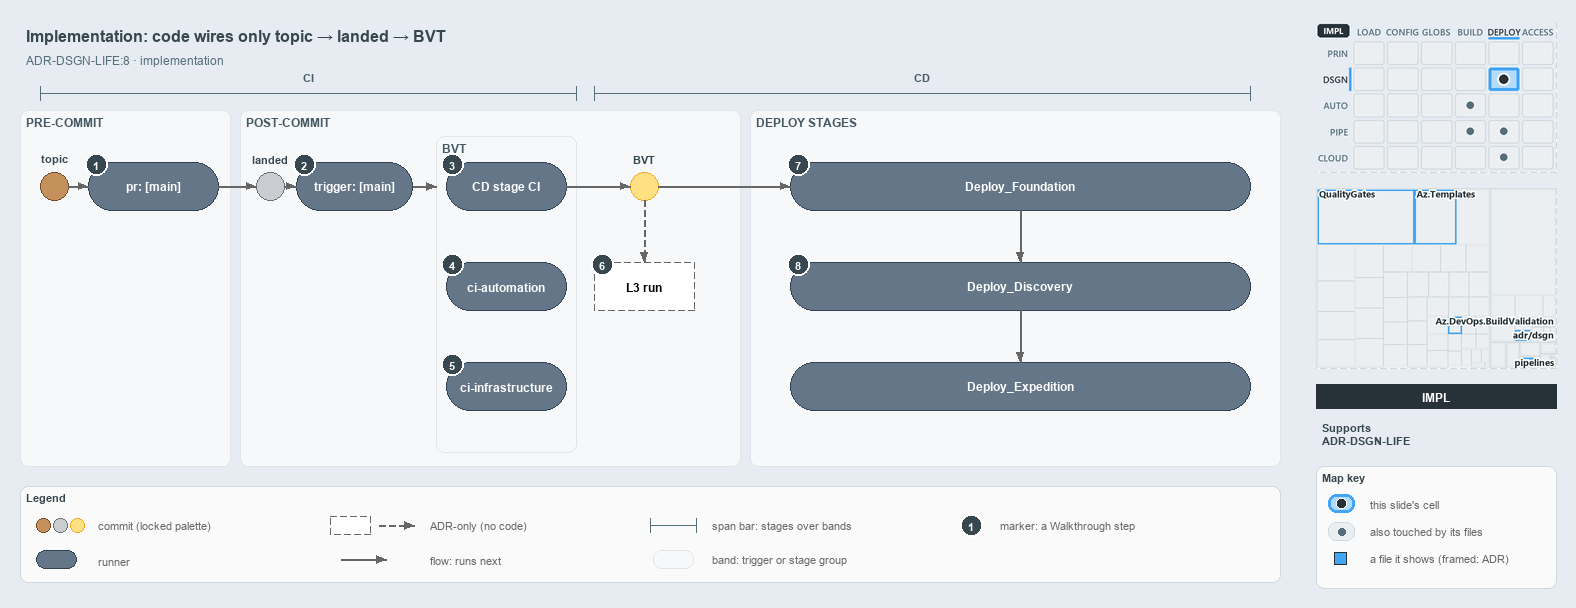

The diagram above was exported from draw.io. Its source (the exported page's mxGraphModel, read from the mxfile embedded in the PNG):
<mxGraphModel dx="1024" dy="768" grid="0" gridSize="10" guides="1" tooltips="1" connect="1" arrows="1" fold="1" page="1" pageScale="1" pageWidth="1572" pageHeight="600" background="#E6ECF2" math="0" shadow="0">
  <root>
    <mxCell id="0" />
    <mxCell id="1" parent="0" />
    <mxCell id="title" value="Implementation: code wires only topic &amp;#8594; landed &amp;#8594; BVT" style="text;html=1;align=left;verticalAlign=middle;fontSize=16;fontStyle=1;fontColor=#37474F;" vertex="1" parent="1">
      <mxGeometry x="20" y="14" width="1260" height="30" as="geometry" />
    </mxCell>
    <mxCell id="subtitle" value="ADR-DSGN-LIFE:8 &amp;#183; implementation" style="text;html=1;align=left;verticalAlign=middle;fontSize=12;fontColor=#546E7A;" vertex="1" parent="1">
      <mxGeometry x="20" y="44" width="1240" height="20" as="geometry" />
    </mxCell>
    <mxCell id="span-ci" value="" style="shape=crossbar;whiteSpace=wrap;html=1;rounded=1;fillColor=none;strokeColor=#546E7A;strokeWidth=1.5;" vertex="1" parent="1">
      <mxGeometry x="40" y="80" width="536" height="14" as="geometry" />
    </mxCell>
    <mxCell id="span-ci-label" value="CI" style="text;html=1;align=center;verticalAlign=middle;fontSize=11;fontStyle=1;fontColor=#455A64;labelBackgroundColor=#F6F8FA;" vertex="1" parent="1">
      <mxGeometry x="273" y="62" width="70" height="16" as="geometry" />
    </mxCell>
    <mxCell id="span-cd" value="" style="shape=crossbar;whiteSpace=wrap;html=1;rounded=1;fillColor=none;strokeColor=#546E7A;strokeWidth=1.5;" vertex="1" parent="1">
      <mxGeometry x="594" y="80" width="656" height="14" as="geometry" />
    </mxCell>
    <mxCell id="span-cd-label" value="CD" style="text;html=1;align=center;verticalAlign=middle;fontSize=11;fontStyle=1;fontColor=#455A64;labelBackgroundColor=#F6F8FA;" vertex="1" parent="1">
      <mxGeometry x="887" y="62" width="70" height="16" as="geometry" />
    </mxCell>
    <mxCell id="band-pre" value="PRE-COMMIT" style="rounded=1;html=1;arcSize=3;fillColor=#F6F8FA;strokeColor=#E1E4E8;verticalAlign=top;align=left;spacingLeft=8;fontStyle=1;fontSize=12;fontColor=#455A64;" vertex="1" parent="1">
      <mxGeometry x="20" y="104" width="210" height="356" as="geometry" />
    </mxCell>
    <mxCell id="band-post" value="POST-COMMIT" style="rounded=1;html=1;arcSize=3;fillColor=#F6F8FA;strokeColor=#E1E4E8;verticalAlign=top;align=left;spacingLeft=8;fontStyle=1;fontSize=12;fontColor=#455A64;" vertex="1" parent="1">
      <mxGeometry x="240" y="104" width="500" height="356" as="geometry" />
    </mxCell>
    <mxCell id="band-deploy" value="DEPLOY STAGES" style="rounded=1;html=1;arcSize=3;fillColor=#F6F8FA;strokeColor=#E1E4E8;verticalAlign=top;align=left;spacingLeft=8;fontStyle=1;fontSize=12;fontColor=#455A64;" vertex="1" parent="1">
      <mxGeometry x="750" y="104" width="530" height="356" as="geometry" />
    </mxCell>
    <mxCell id="band-bvt" value="BVT" style="rounded=1;html=1;arcSize=3;fillColor=#F6F8FA;strokeColor=#E1E4E8;verticalAlign=top;align=left;spacingLeft=8;fontStyle=1;fontSize=12;fontColor=#455A64;" vertex="1" parent="1">
      <mxGeometry x="436" y="130" width="140" height="316" as="geometry" />
    </mxCell>
    <mxCell id="dot-topic" value="" style="ellipse;html=1;fillColor=#C4915C;strokeColor=#7A4B25;strokeWidth=1.5;fontStyle=1;fontSize=11;" vertex="1" parent="1">
      <mxGeometry x="40" y="166" width="28" height="28" as="geometry" />
    </mxCell>
    <mxCell id="dot-topic-name" value="topic" style="text;html=1;align=center;verticalAlign=middle;fontSize=11;fontStyle=1;fontColor=#37474F;" vertex="1" parent="1">
      <mxGeometry x="24" y="144" width="60" height="16" as="geometry" />
    </mxCell>
    <mxCell id="run-pr" value="&lt;b&gt;pr: [main]&lt;/b&gt;" style="rounded=1;arcSize=50;whiteSpace=wrap;html=1;fillColor=#647687;strokeColor=#314354;fontColor=#FFFFFF;fontSize=12;" vertex="1" parent="1">
      <mxGeometry x="88" y="156" width="130" height="48" as="geometry" />
    </mxCell>
    <mxCell id="dot-landed" value="" style="ellipse;html=1;fillColor=#C9CCD1;strokeColor=#6B7178;strokeWidth=1.5;fontStyle=1;fontSize=11;" vertex="1" parent="1">
      <mxGeometry x="256" y="166" width="28" height="28" as="geometry" />
    </mxCell>
    <mxCell id="dot-landed-name" value="landed" style="text;html=1;align=center;verticalAlign=middle;fontSize=11;fontStyle=1;fontColor=#37474F;" vertex="1" parent="1">
      <mxGeometry x="235" y="144" width="70" height="16" as="geometry" />
    </mxCell>
    <mxCell id="run-trigger" value="&lt;b&gt;trigger: [main]&lt;/b&gt;" style="rounded=1;arcSize=50;whiteSpace=wrap;html=1;fillColor=#647687;strokeColor=#314354;fontColor=#FFFFFF;fontSize=12;" vertex="1" parent="1">
      <mxGeometry x="296" y="156" width="116" height="48" as="geometry" />
    </mxCell>
    <mxCell id="run-cdci" value="&lt;b&gt;CD stage CI&lt;/b&gt;" style="rounded=1;arcSize=50;whiteSpace=wrap;html=1;fillColor=#647687;strokeColor=#314354;fontColor=#FFFFFF;fontSize=12;" vertex="1" parent="1">
      <mxGeometry x="446" y="156" width="120" height="48" as="geometry" />
    </mxCell>
    <mxCell id="run-ciauto" value="&lt;b&gt;ci-automation&lt;/b&gt;" style="rounded=1;arcSize=50;whiteSpace=wrap;html=1;fillColor=#647687;strokeColor=#314354;fontColor=#FFFFFF;fontSize=12;" vertex="1" parent="1">
      <mxGeometry x="446" y="256" width="120" height="48" as="geometry" />
    </mxCell>
    <mxCell id="run-ciinfra" value="&lt;b&gt;ci-infrastructure&lt;/b&gt;" style="rounded=1;arcSize=50;whiteSpace=wrap;html=1;fillColor=#647687;strokeColor=#314354;fontColor=#FFFFFF;fontSize=12;" vertex="1" parent="1">
      <mxGeometry x="446" y="356" width="120" height="48" as="geometry" />
    </mxCell>
    <mxCell id="dot-bvt" value="" style="ellipse;html=1;fillColor=#FFE082;strokeColor=#F9A825;strokeWidth=1.5;fontStyle=1;fontSize=11;" vertex="1" parent="1">
      <mxGeometry x="630" y="166" width="28" height="28" as="geometry" />
    </mxCell>
    <mxCell id="dot-bvt-name" value="BVT" style="text;html=1;align=center;verticalAlign=middle;fontSize=11;fontStyle=1;fontColor=#37474F;" vertex="1" parent="1">
      <mxGeometry x="614" y="144" width="60" height="16" as="geometry" />
    </mxCell>
    <mxCell id="adr-l3" value="&lt;b&gt;L3 run&lt;/b&gt;" style="rounded=1;arcSize=50;whiteSpace=wrap;html=1;fillColor=#FFFFFF;strokeColor=#666666;dashed=1;fontSize=12;" vertex="1" parent="1">
      <mxGeometry x="594" y="256" width="100" height="48" as="geometry" />
    </mxCell>
    <mxCell id="run-foundation" value="&lt;b&gt;Deploy_Foundation&lt;/b&gt;" style="rounded=1;arcSize=50;whiteSpace=wrap;html=1;fillColor=#647687;strokeColor=#314354;fontColor=#FFFFFF;fontSize=12;" vertex="1" parent="1">
      <mxGeometry x="790" y="156" width="460" height="48" as="geometry" />
    </mxCell>
    <mxCell id="run-discovery" value="&lt;b&gt;Deploy_Discovery&lt;/b&gt;" style="rounded=1;arcSize=50;whiteSpace=wrap;html=1;fillColor=#647687;strokeColor=#314354;fontColor=#FFFFFF;fontSize=12;" vertex="1" parent="1">
      <mxGeometry x="790" y="256" width="460" height="48" as="geometry" />
    </mxCell>
    <mxCell id="run-expedition" value="&lt;b&gt;Deploy_Expedition&lt;/b&gt;" style="rounded=1;arcSize=50;whiteSpace=wrap;html=1;fillColor=#647687;strokeColor=#314354;fontColor=#FFFFFF;fontSize=12;" vertex="1" parent="1">
      <mxGeometry x="790" y="356" width="460" height="48" as="geometry" />
    </mxCell>
    <mxCell id="edge-topic-pr" value="" style="edgeStyle=orthogonalEdgeStyle;rounded=1;html=1;fontSize=11;endArrow=block;strokeColor=#666666;" edge="1" parent="1" source="dot-topic" target="run-pr">
      <mxGeometry relative="1" as="geometry" />
    </mxCell>
    <mxCell id="edge-pr-landed" value="" style="edgeStyle=orthogonalEdgeStyle;rounded=1;html=1;fontSize=11;endArrow=block;strokeColor=#666666;" edge="1" parent="1" source="run-pr" target="dot-landed">
      <mxGeometry relative="1" as="geometry" />
    </mxCell>
    <mxCell id="edge-landed-trigger" value="" style="edgeStyle=orthogonalEdgeStyle;rounded=1;html=1;fontSize=11;endArrow=block;strokeColor=#666666;" edge="1" parent="1" source="dot-landed" target="run-trigger">
      <mxGeometry relative="1" as="geometry" />
    </mxCell>
    <mxCell id="p-trigger-bvt-a" value="" style="text;html=1;strokeColor=none;fillColor=none;" vertex="1" parent="1">
      <mxGeometry x="412" y="180" width="1" height="1" as="geometry" />
    </mxCell>
    <mxCell id="p-trigger-bvt-b" value="" style="text;html=1;strokeColor=none;fillColor=none;" vertex="1" parent="1">
      <mxGeometry x="436" y="180" width="1" height="1" as="geometry" />
    </mxCell>
    <mxCell id="edge-trigger-bvt" value="" style="edgeStyle=orthogonalEdgeStyle;rounded=1;html=1;fontSize=11;endArrow=block;strokeColor=#666666;" edge="1" parent="1" source="p-trigger-bvt-a" target="p-trigger-bvt-b">
      <mxGeometry relative="1" as="geometry" />
    </mxCell>
    <mxCell id="edge-cdci-bvt" value="" style="edgeStyle=orthogonalEdgeStyle;rounded=1;html=1;fontSize=11;endArrow=block;strokeColor=#666666;" edge="1" parent="1" source="run-cdci" target="dot-bvt">
      <mxGeometry relative="1" as="geometry" />
    </mxCell>
    <mxCell id="edge-bvt-l3" value="" style="edgeStyle=orthogonalEdgeStyle;rounded=1;html=1;fontSize=11;endArrow=block;strokeColor=#666666;dashed=1;" edge="1" parent="1" source="dot-bvt" target="adr-l3">
      <mxGeometry relative="1" as="geometry" />
    </mxCell>
    <mxCell id="edge-bvt-foundation" value="" style="edgeStyle=orthogonalEdgeStyle;rounded=1;html=1;fontSize=11;endArrow=block;strokeColor=#666666;" edge="1" parent="1" source="dot-bvt" target="run-foundation">
      <mxGeometry relative="1" as="geometry" />
    </mxCell>
    <mxCell id="edge-foundation-discovery" value="" style="edgeStyle=orthogonalEdgeStyle;rounded=1;html=1;fontSize=11;endArrow=block;strokeColor=#666666;" edge="1" parent="1" source="run-foundation" target="run-discovery">
      <mxGeometry relative="1" as="geometry" />
    </mxCell>
    <mxCell id="edge-discovery-expedition" value="" style="edgeStyle=orthogonalEdgeStyle;rounded=1;html=1;fontSize=11;endArrow=block;strokeColor=#666666;" edge="1" parent="1" source="run-discovery" target="run-expedition">
      <mxGeometry relative="1" as="geometry" />
    </mxCell>
    <mxCell id="mark-1" value="1" style="ellipse;html=1;fillColor=#37474F;strokeColor=#FFFFFF;strokeWidth=2;fontColor=#FFFFFF;fontStyle=1;fontSize=11;" vertex="1" parent="1">
      <mxGeometry x="85" y="147" width="22" height="22" as="geometry" />
    </mxCell>
    <mxCell id="mark-2" value="2" style="ellipse;html=1;fillColor=#37474F;strokeColor=#FFFFFF;strokeWidth=2;fontColor=#FFFFFF;fontStyle=1;fontSize=11;" vertex="1" parent="1">
      <mxGeometry x="293" y="147" width="22" height="22" as="geometry" />
    </mxCell>
    <mxCell id="mark-3" value="3" style="ellipse;html=1;fillColor=#37474F;strokeColor=#FFFFFF;strokeWidth=2;fontColor=#FFFFFF;fontStyle=1;fontSize=11;" vertex="1" parent="1">
      <mxGeometry x="441" y="147" width="22" height="22" as="geometry" />
    </mxCell>
    <mxCell id="mark-4" value="4" style="ellipse;html=1;fillColor=#37474F;strokeColor=#FFFFFF;strokeWidth=2;fontColor=#FFFFFF;fontStyle=1;fontSize=11;" vertex="1" parent="1">
      <mxGeometry x="441" y="247" width="22" height="22" as="geometry" />
    </mxCell>
    <mxCell id="mark-5" value="5" style="ellipse;html=1;fillColor=#37474F;strokeColor=#FFFFFF;strokeWidth=2;fontColor=#FFFFFF;fontStyle=1;fontSize=11;" vertex="1" parent="1">
      <mxGeometry x="441" y="347" width="22" height="22" as="geometry" />
    </mxCell>
    <mxCell id="mark-6" value="6" style="ellipse;html=1;fillColor=#37474F;strokeColor=#FFFFFF;strokeWidth=2;fontColor=#FFFFFF;fontStyle=1;fontSize=11;" vertex="1" parent="1">
      <mxGeometry x="591" y="247" width="22" height="22" as="geometry" />
    </mxCell>
    <mxCell id="mark-7" value="7" style="ellipse;html=1;fillColor=#37474F;strokeColor=#FFFFFF;strokeWidth=2;fontColor=#FFFFFF;fontStyle=1;fontSize=11;" vertex="1" parent="1">
      <mxGeometry x="787" y="147" width="22" height="22" as="geometry" />
    </mxCell>
    <mxCell id="mark-8" value="8" style="ellipse;html=1;fillColor=#37474F;strokeColor=#FFFFFF;strokeWidth=2;fontColor=#FFFFFF;fontStyle=1;fontSize=11;" vertex="1" parent="1">
      <mxGeometry x="787" y="247" width="22" height="22" as="geometry" />
    </mxCell>
    <mxCell id="legend" value="&lt;b&gt;Legend&lt;/b&gt;" style="rounded=1;whiteSpace=wrap;html=1;arcSize=6;fillColor=#FAFAFA;strokeColor=#CFD8DC;align=left;verticalAlign=top;spacing=8;fontSize=11;fontColor=#37474F;" vertex="1" parent="1">
      <mxGeometry x="20" y="480" width="1260" height="96" as="geometry" />
    </mxCell>
    <mxCell id="legend-commit-0" value="" style="ellipse;html=1;fillColor=#C4915C;strokeColor=#7A4B25;strokeWidth=1.5;fontStyle=1;fontSize=11;" vertex="1" parent="1">
      <mxGeometry x="36" y="512" width="14" height="14" as="geometry" />
    </mxCell>
    <mxCell id="legend-commit-1" value="" style="ellipse;html=1;fillColor=#C9CCD1;strokeColor=#6B7178;strokeWidth=1.5;fontStyle=1;fontSize=11;" vertex="1" parent="1">
      <mxGeometry x="53" y="512" width="14" height="14" as="geometry" />
    </mxCell>
    <mxCell id="legend-commit-2" value="" style="ellipse;html=1;fillColor=#FFE082;strokeColor=#F9A825;strokeWidth=1.5;fontStyle=1;fontSize=11;" vertex="1" parent="1">
      <mxGeometry x="70" y="512" width="14" height="14" as="geometry" />
    </mxCell>
    <mxCell id="legend-commit-text" value="commit (locked palette)" style="text;html=1;align=left;verticalAlign=middle;fontSize=11;fontColor=#666666;" vertex="1" parent="1">
      <mxGeometry x="92" y="509" width="200" height="20" as="geometry" />
    </mxCell>
    <mxCell id="legend-runner" value="" style="rounded=1;arcSize=50;whiteSpace=wrap;html=1;fillColor=#647687;strokeColor=#314354;fontColor=#FFFFFF;fontSize=12;" vertex="1" parent="1">
      <mxGeometry x="36" y="544" width="40" height="18" as="geometry" />
    </mxCell>
    <mxCell id="legend-runner-text" value="runner" style="text;html=1;align=left;verticalAlign=middle;fontSize=11;fontColor=#666666;" vertex="1" parent="1">
      <mxGeometry x="92" y="543" width="200" height="20" as="geometry" />
    </mxCell>
    <mxCell id="legend-adr" value="" style="rounded=1;arcSize=50;whiteSpace=wrap;html=1;fillColor=#FFFFFF;strokeColor=#666666;dashed=1;fontSize=12;" vertex="1" parent="1">
      <mxGeometry x="330" y="510" width="40" height="18" as="geometry" />
    </mxCell>
    <mxCell id="legend-adr-edge-a" value="" style="text;html=1;strokeColor=none;fillColor=none;" vertex="1" parent="1">
      <mxGeometry x="378" y="519" width="1" height="1" as="geometry" />
    </mxCell>
    <mxCell id="legend-adr-edge-b" value="" style="text;html=1;strokeColor=none;fillColor=none;" vertex="1" parent="1">
      <mxGeometry x="414" y="519" width="1" height="1" as="geometry" />
    </mxCell>
    <mxCell id="legend-adr-edge" value="" style="edgeStyle=orthogonalEdgeStyle;rounded=1;html=1;fontSize=11;endArrow=block;strokeColor=#666666;dashed=1;" edge="1" parent="1" source="legend-adr-edge-a" target="legend-adr-edge-b">
      <mxGeometry relative="1" as="geometry" />
    </mxCell>
    <mxCell id="legend-adr-text" value="ADR-only (no code)" style="text;html=1;align=left;verticalAlign=middle;fontSize=11;fontColor=#666666;" vertex="1" parent="1">
      <mxGeometry x="424" y="509" width="200" height="20" as="geometry" />
    </mxCell>
    <mxCell id="legend-flow-a" value="" style="text;html=1;strokeColor=none;fillColor=none;" vertex="1" parent="1">
      <mxGeometry x="340" y="553" width="1" height="1" as="geometry" />
    </mxCell>
    <mxCell id="legend-flow-b" value="" style="text;html=1;strokeColor=none;fillColor=none;" vertex="1" parent="1">
      <mxGeometry x="386" y="553" width="1" height="1" as="geometry" />
    </mxCell>
    <mxCell id="legend-flow" value="" style="edgeStyle=orthogonalEdgeStyle;rounded=1;html=1;fontSize=11;endArrow=block;strokeColor=#666666;" edge="1" parent="1" source="legend-flow-a" target="legend-flow-b">
      <mxGeometry relative="1" as="geometry" />
    </mxCell>
    <mxCell id="legend-flow-text" value="flow: runs next" style="text;html=1;align=left;verticalAlign=middle;fontSize=11;fontColor=#666666;" vertex="1" parent="1">
      <mxGeometry x="424" y="543" width="200" height="20" as="geometry" />
    </mxCell>
    <mxCell id="legend-span" value="" style="shape=crossbar;whiteSpace=wrap;html=1;rounded=1;fillColor=none;strokeColor=#546E7A;strokeWidth=1.5;" vertex="1" parent="1">
      <mxGeometry x="650" y="512" width="46" height="14" as="geometry" />
    </mxCell>
    <mxCell id="legend-span-text" value="span bar: stages over bands" style="text;html=1;align=left;verticalAlign=middle;fontSize=11;fontColor=#666666;" vertex="1" parent="1">
      <mxGeometry x="706" y="509" width="220" height="20" as="geometry" />
    </mxCell>
    <mxCell id="legend-band" value="" style="rounded=1;html=1;arcSize=3;fillColor=#F6F8FA;strokeColor=#E1E4E8;" vertex="1" parent="1">
      <mxGeometry x="653" y="544" width="40" height="18" as="geometry" />
    </mxCell>
    <mxCell id="legend-band-text" value="band: trigger or stage group" style="text;html=1;align=left;verticalAlign=middle;fontSize=11;fontColor=#666666;" vertex="1" parent="1">
      <mxGeometry x="706" y="543" width="220" height="20" as="geometry" />
    </mxCell>
    <mxCell id="legend-mark" value="1" style="ellipse;html=1;fillColor=#37474F;strokeColor=#FFFFFF;strokeWidth=2;fontColor=#FFFFFF;fontStyle=1;fontSize=11;" vertex="1" parent="1">
      <mxGeometry x="960" y="508" width="22" height="22" as="geometry" />
    </mxCell>
    <mxCell id="legend-mark-text" value="marker: a Walkthrough step" style="text;html=1;align=left;verticalAlign=middle;fontSize=11;fontColor=#666666;" vertex="1" parent="1">
      <mxGeometry x="994" y="509" width="220" height="20" as="geometry" />
    </mxCell>
    <mxCell id="minimap-stack" value="" style="shape=image;html=1;imageAspect=0;aspect=fixed;verticalLabelPosition=bottom;strokeColor=#CFD8DC;dashed=1;fillColor=#FAFAFA;image=data:image/png,(base64 omitted: 15448 chars);" vertex="1" parent="1">
      <mxGeometry x="1316" y="16" width="240" height="150" as="geometry" />
    </mxCell>
    <mxCell id="minimap-tree" value="" style="shape=image;html=1;imageAspect=0;aspect=fixed;verticalLabelPosition=bottom;strokeColor=#CFD8DC;dashed=1;fillColor=#FAFAFA;image=data:image/png,(base64 omitted: 22244 chars);" vertex="1" parent="1">
      <mxGeometry x="1316" y="182" width="240" height="180" as="geometry" />
    </mxCell>
    <mxCell id="lens-badge" value="IMPL" style="rounded=0;whiteSpace=wrap;html=1;align=center;verticalAlign=middle;fontSize=12;fontStyle=1;fontColor=#FFFFFF;fillColor=#263238;strokeColor=none;" vertex="1" parent="1">
      <mxGeometry x="1316" y="378" width="240" height="24" as="geometry" />
    </mxCell>
    <mxCell id="supports" value="&lt;b&gt;Supports&lt;/b&gt;&lt;br&gt;ADR-DSGN-LIFE" style="text;html=1;whiteSpace=wrap;align=left;verticalAlign=top;fontSize=11;fontColor=#37474F;" vertex="1" parent="1">
      <mxGeometry x="1316" y="410" width="240" height="46" as="geometry" />
    </mxCell>
    <mxCell id="mapkey" value="&lt;b&gt;Map key&lt;/b&gt;" style="rounded=1;whiteSpace=wrap;html=1;arcSize=6;fillColor=#FAFAFA;strokeColor=#CFD8DC;align=left;verticalAlign=top;spacing=8;fontSize=11;fontColor=#37474F;" vertex="1" parent="1">
      <mxGeometry x="1316" y="460" width="240" height="122" as="geometry" />
    </mxCell>
    <mxCell id="mapkey-here" value="" style="rounded=1;arcSize=20;html=1;fillColor=#B3DBFB;strokeColor=#42A5F5;strokeWidth=3;" vertex="1" parent="1">
      <mxGeometry x="1328" y="488" width="26" height="18" as="geometry" />
    </mxCell>
    <mxCell id="mapkey-here-dot" value="" style="ellipse;html=1;fillColor=#263238;strokeColor=#FFFFFF;strokeWidth=1.5;" vertex="1" parent="1">
      <mxGeometry x="1336" y="492" width="10" height="10" as="geometry" />
    </mxCell>
    <mxCell id="mapkey-here-text" value="this slide's cell" style="text;html=1;align=left;verticalAlign=middle;fontSize=11;fontColor=#666666;" vertex="1" parent="1">
      <mxGeometry x="1364" y="487" width="180" height="20" as="geometry" />
    </mxCell>
    <mxCell id="mapkey-touched" value="" style="rounded=1;arcSize=20;html=1;fillColor=#ECEFF1;strokeColor=#CFD8DC;" vertex="1" parent="1">
      <mxGeometry x="1328" y="516" width="26" height="18" as="geometry" />
    </mxCell>
    <mxCell id="mapkey-touched-dot" value="" style="ellipse;html=1;fillColor=#546E7A;strokeColor=none;" vertex="1" parent="1">
      <mxGeometry x="1338" y="522" width="7" height="7" as="geometry" />
    </mxCell>
    <mxCell id="mapkey-touched-text" value="also touched by its files" style="text;html=1;align=left;verticalAlign=middle;fontSize=11;fontColor=#666666;" vertex="1" parent="1">
      <mxGeometry x="1364" y="515" width="180" height="20" as="geometry" />
    </mxCell>
    <mxCell id="mapkey-file" value="" style="rounded=0;html=1;fillColor=#42A5F5;strokeColor=#263238;strokeWidth=1.5;" vertex="1" parent="1">
      <mxGeometry x="1334" y="546" width="12" height="12" as="geometry" />
    </mxCell>
    <mxCell id="mapkey-file-text" value="a file it shows (framed: ADR)" style="text;html=1;align=left;verticalAlign=middle;fontSize=11;fontColor=#666666;" vertex="1" parent="1">
      <mxGeometry x="1364" y="542" width="180" height="20" as="geometry" />
    </mxCell>
  </root>
</mxGraphModel>